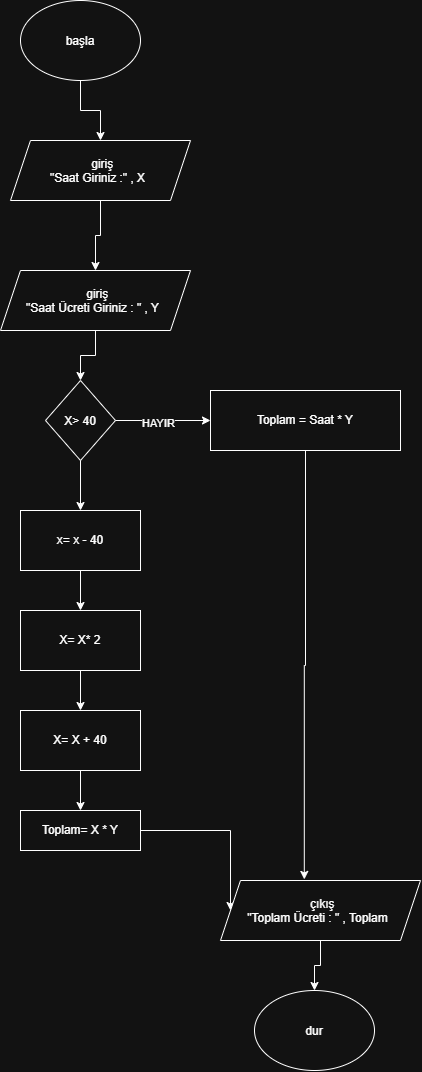

The diagram above was exported from draw.io. Its source (the exported page's mxGraphModel, read from the mxfile embedded in the PNG):
<mxGraphModel dx="1030" dy="527" grid="1" gridSize="10" guides="1" tooltips="1" connect="1" arrows="1" fold="1" page="1" pageScale="1" pageWidth="827" pageHeight="1169" math="0" shadow="0">
  <root>
    <mxCell id="0" />
    <mxCell id="1" parent="0" />
    <mxCell id="VvWSAI5-KS4vXSEgzthd-4" edge="1" parent="1" source="VvWSAI5-KS4vXSEgzthd-1" style="edgeStyle=orthogonalEdgeStyle;rounded=0;orthogonalLoop=1;jettySize=auto;html=1;defaultLabelBackgroundColor=page;" target="VvWSAI5-KS4vXSEgzthd-2" value="">
      <mxGeometry relative="1" as="geometry" />
    </mxCell>
    <mxCell id="VvWSAI5-KS4vXSEgzthd-1" parent="1" style="ellipse;whiteSpace=wrap;html=1;shapeInside=1;" value="başla" vertex="1">
      <mxGeometry height="80" width="120" x="120" y="20" as="geometry" />
    </mxCell>
    <mxCell id="VvWSAI5-KS4vXSEgzthd-5" edge="1" parent="1" source="VvWSAI5-KS4vXSEgzthd-2" style="edgeStyle=orthogonalEdgeStyle;rounded=0;orthogonalLoop=1;jettySize=auto;html=1;defaultLabelBackgroundColor=page;" target="VvWSAI5-KS4vXSEgzthd-3" value="">
      <mxGeometry relative="1" as="geometry" />
    </mxCell>
    <mxCell id="VvWSAI5-KS4vXSEgzthd-2" parent="1" style="shape=parallelogram;perimeter=parallelogramPerimeter;whiteSpace=wrap;html=1;shapeInside=1;fixedSize=1;" value="giriş&lt;div&gt;&quot;Saat Giriniz :&quot; , X&lt;/div&gt;" vertex="1">
      <mxGeometry height="60" width="180" x="110" y="160" as="geometry" />
    </mxCell>
    <mxCell id="VvWSAI5-KS4vXSEgzthd-8" edge="1" parent="1" source="VvWSAI5-KS4vXSEgzthd-3" style="edgeStyle=orthogonalEdgeStyle;rounded=0;orthogonalLoop=1;jettySize=auto;html=1;defaultLabelBackgroundColor=page;" target="VvWSAI5-KS4vXSEgzthd-6" value="">
      <mxGeometry relative="1" as="geometry" />
    </mxCell>
    <mxCell id="VvWSAI5-KS4vXSEgzthd-3" parent="1" style="shape=parallelogram;perimeter=parallelogramPerimeter;whiteSpace=wrap;html=1;shapeInside=1;fixedSize=1;" value="giriş&lt;div&gt;&quot;Saat Ücreti Giriniz : &quot; , Y&lt;/div&gt;" vertex="1">
      <mxGeometry height="60" width="190" x="100" y="290" as="geometry" />
    </mxCell>
    <mxCell id="VvWSAI5-KS4vXSEgzthd-10" edge="1" parent="1" source="VvWSAI5-KS4vXSEgzthd-6" style="edgeStyle=orthogonalEdgeStyle;rounded=0;orthogonalLoop=1;jettySize=auto;html=1;exitX=1;exitY=0.5;exitDx=0;exitDy=0;entryX=0;entryY=0.5;entryDx=0;entryDy=0;defaultLabelBackgroundColor=page;" target="VvWSAI5-KS4vXSEgzthd-7">
      <mxGeometry relative="1" as="geometry" />
    </mxCell>
    <mxCell id="VvWSAI5-KS4vXSEgzthd-11" connectable="0" parent="VvWSAI5-KS4vXSEgzthd-10" style="edgeLabel;html=1;align=center;verticalAlign=middle;resizable=0;points=[];inheritText=1;defaultLabelBackgroundColor=page;" value="HAYIR" vertex="1">
      <mxGeometry relative="1" x="-0.1116" y="-2" as="geometry">
        <mxPoint as="offset" />
      </mxGeometry>
    </mxCell>
    <mxCell id="VvWSAI5-KS4vXSEgzthd-18" edge="1" parent="1" source="VvWSAI5-KS4vXSEgzthd-6" style="edgeStyle=orthogonalEdgeStyle;rounded=0;orthogonalLoop=1;jettySize=auto;html=1;defaultLabelBackgroundColor=page;" target="VvWSAI5-KS4vXSEgzthd-12" value="">
      <mxGeometry relative="1" as="geometry" />
    </mxCell>
    <mxCell id="VvWSAI5-KS4vXSEgzthd-6" parent="1" style="rhombus;whiteSpace=wrap;html=1;shapeInside=1;" value="X&amp;gt; 40" vertex="1">
      <mxGeometry height="80" width="70" x="145" y="400" as="geometry" />
    </mxCell>
    <mxCell id="VvWSAI5-KS4vXSEgzthd-7" parent="1" style="rounded=0;whiteSpace=wrap;html=1;" value="Toplam = Saat * Y" vertex="1">
      <mxGeometry height="60" width="190" x="310" y="410" as="geometry" />
    </mxCell>
    <mxCell id="VvWSAI5-KS4vXSEgzthd-19" edge="1" parent="1" source="VvWSAI5-KS4vXSEgzthd-12" style="edgeStyle=orthogonalEdgeStyle;rounded=0;orthogonalLoop=1;jettySize=auto;html=1;defaultLabelBackgroundColor=page;" target="VvWSAI5-KS4vXSEgzthd-13" value="">
      <mxGeometry relative="1" as="geometry" />
    </mxCell>
    <mxCell id="VvWSAI5-KS4vXSEgzthd-12" parent="1" style="rounded=0;whiteSpace=wrap;html=1;" value="x= x - 40" vertex="1">
      <mxGeometry height="60" width="120" x="120" y="530" as="geometry" />
    </mxCell>
    <mxCell id="VvWSAI5-KS4vXSEgzthd-20" edge="1" parent="1" source="VvWSAI5-KS4vXSEgzthd-13" style="edgeStyle=orthogonalEdgeStyle;rounded=0;orthogonalLoop=1;jettySize=auto;html=1;defaultLabelBackgroundColor=page;" target="VvWSAI5-KS4vXSEgzthd-14" value="">
      <mxGeometry relative="1" as="geometry" />
    </mxCell>
    <mxCell id="VvWSAI5-KS4vXSEgzthd-13" parent="1" style="rounded=0;whiteSpace=wrap;html=1;" value="X= X* 2" vertex="1">
      <mxGeometry height="60" width="120" x="120" y="630" as="geometry" />
    </mxCell>
    <mxCell id="VvWSAI5-KS4vXSEgzthd-21" edge="1" parent="1" source="VvWSAI5-KS4vXSEgzthd-14" style="edgeStyle=orthogonalEdgeStyle;rounded=0;orthogonalLoop=1;jettySize=auto;html=1;defaultLabelBackgroundColor=page;" target="VvWSAI5-KS4vXSEgzthd-15" value="">
      <mxGeometry relative="1" as="geometry" />
    </mxCell>
    <mxCell id="VvWSAI5-KS4vXSEgzthd-14" parent="1" style="rounded=0;whiteSpace=wrap;html=1;" value="X= X + 40" vertex="1">
      <mxGeometry height="60" width="120" x="120" y="730" as="geometry" />
    </mxCell>
    <mxCell id="VvWSAI5-KS4vXSEgzthd-22" edge="1" parent="1" source="VvWSAI5-KS4vXSEgzthd-15" style="edgeStyle=orthogonalEdgeStyle;rounded=0;orthogonalLoop=1;jettySize=auto;html=1;entryX=0;entryY=0.5;entryDx=0;entryDy=0;defaultLabelBackgroundColor=page;" target="VvWSAI5-KS4vXSEgzthd-16">
      <mxGeometry relative="1" as="geometry" />
    </mxCell>
    <mxCell id="VvWSAI5-KS4vXSEgzthd-15" parent="1" style="rounded=0;whiteSpace=wrap;html=1;" value="Toplam= X * Y" vertex="1">
      <mxGeometry height="40" width="120" x="120" y="830" as="geometry" />
    </mxCell>
    <mxCell id="VvWSAI5-KS4vXSEgzthd-24" edge="1" parent="1" source="VvWSAI5-KS4vXSEgzthd-16" style="edgeStyle=orthogonalEdgeStyle;rounded=0;orthogonalLoop=1;jettySize=auto;html=1;defaultLabelBackgroundColor=page;" target="VvWSAI5-KS4vXSEgzthd-23" value="">
      <mxGeometry relative="1" as="geometry" />
    </mxCell>
    <mxCell id="VvWSAI5-KS4vXSEgzthd-16" parent="1" style="shape=parallelogram;perimeter=parallelogramPerimeter;whiteSpace=wrap;html=1;shapeInside=1;fixedSize=1;" value="çıkış&lt;div&gt;&quot;Toplam Ücreti : &quot; , Toplam&lt;/div&gt;" vertex="1">
      <mxGeometry height="60" width="200" x="320" y="900" as="geometry" />
    </mxCell>
    <mxCell id="VvWSAI5-KS4vXSEgzthd-17" edge="1" parent="1" source="VvWSAI5-KS4vXSEgzthd-7" style="edgeStyle=orthogonalEdgeStyle;rounded=0;orthogonalLoop=1;jettySize=auto;html=1;entryX=0.419;entryY=-0.018;entryDx=0;entryDy=0;entryPerimeter=0;defaultLabelBackgroundColor=page;" target="VvWSAI5-KS4vXSEgzthd-16">
      <mxGeometry relative="1" as="geometry" />
    </mxCell>
    <mxCell id="VvWSAI5-KS4vXSEgzthd-23" parent="1" style="ellipse;whiteSpace=wrap;html=1;shapeInside=1;" value="dur" vertex="1">
      <mxGeometry height="80" width="120" x="354" y="1010" as="geometry" />
    </mxCell>
  </root>
</mxGraphModel>